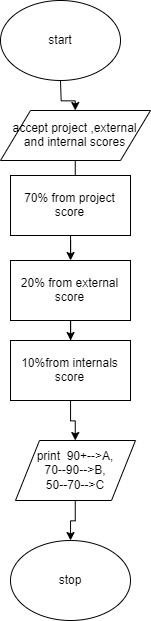

The diagram above was exported from draw.io. Its source (the exported page's mxGraphModel, read from the mxfile embedded in the PNG):
<mxGraphModel dx="1487" dy="482" grid="1" gridSize="10" guides="1" tooltips="1" connect="1" arrows="1" fold="1" page="1" pageScale="1" pageWidth="850" pageHeight="1100" math="0" shadow="0">
  <root>
    <mxCell id="0" />
    <mxCell id="1" parent="0" />
    <mxCell id="fR09B-svIYbyvxTUQOyj-4" value="" style="edgeStyle=orthogonalEdgeStyle;rounded=0;orthogonalLoop=1;jettySize=auto;html=1;" edge="1" parent="1" source="fR09B-svIYbyvxTUQOyj-1" target="fR09B-svIYbyvxTUQOyj-2">
      <mxGeometry relative="1" as="geometry" />
    </mxCell>
    <mxCell id="fR09B-svIYbyvxTUQOyj-1" value="start" style="ellipse;whiteSpace=wrap;html=1;" vertex="1" parent="1">
      <mxGeometry x="350" y="20" width="120" height="80" as="geometry" />
    </mxCell>
    <mxCell id="fR09B-svIYbyvxTUQOyj-5" value="" style="edgeStyle=orthogonalEdgeStyle;rounded=0;orthogonalLoop=1;jettySize=auto;html=1;" edge="1" parent="1" source="fR09B-svIYbyvxTUQOyj-2" target="fR09B-svIYbyvxTUQOyj-3">
      <mxGeometry relative="1" as="geometry" />
    </mxCell>
    <mxCell id="fR09B-svIYbyvxTUQOyj-2" value="accept project ,external and internal scores" style="shape=parallelogram;perimeter=parallelogramPerimeter;whiteSpace=wrap;html=1;" vertex="1" parent="1">
      <mxGeometry x="350" y="130" width="150" height="50" as="geometry" />
    </mxCell>
    <mxCell id="fR09B-svIYbyvxTUQOyj-11" value="" style="edgeStyle=orthogonalEdgeStyle;rounded=0;orthogonalLoop=1;jettySize=auto;html=1;" edge="1" parent="1" source="fR09B-svIYbyvxTUQOyj-3" target="fR09B-svIYbyvxTUQOyj-8">
      <mxGeometry relative="1" as="geometry" />
    </mxCell>
    <mxCell id="fR09B-svIYbyvxTUQOyj-3" value="70% from project score" style="rounded=0;whiteSpace=wrap;html=1;" vertex="1" parent="1">
      <mxGeometry x="360" y="195" width="120" height="60" as="geometry" />
    </mxCell>
    <mxCell id="fR09B-svIYbyvxTUQOyj-12" value="" style="edgeStyle=orthogonalEdgeStyle;rounded=0;orthogonalLoop=1;jettySize=auto;html=1;" edge="1" parent="1" source="fR09B-svIYbyvxTUQOyj-8" target="fR09B-svIYbyvxTUQOyj-9">
      <mxGeometry relative="1" as="geometry" />
    </mxCell>
    <mxCell id="fR09B-svIYbyvxTUQOyj-8" value="20% from external score" style="rounded=0;whiteSpace=wrap;html=1;" vertex="1" parent="1">
      <mxGeometry x="360" y="280" width="120" height="60" as="geometry" />
    </mxCell>
    <mxCell id="fR09B-svIYbyvxTUQOyj-14" value="" style="edgeStyle=orthogonalEdgeStyle;rounded=0;orthogonalLoop=1;jettySize=auto;html=1;" edge="1" parent="1" source="fR09B-svIYbyvxTUQOyj-9" target="fR09B-svIYbyvxTUQOyj-13">
      <mxGeometry relative="1" as="geometry" />
    </mxCell>
    <mxCell id="fR09B-svIYbyvxTUQOyj-9" value="10%from internals score" style="rounded=0;whiteSpace=wrap;html=1;" vertex="1" parent="1">
      <mxGeometry x="360" y="360" width="120" height="60" as="geometry" />
    </mxCell>
    <mxCell id="fR09B-svIYbyvxTUQOyj-16" value="" style="edgeStyle=orthogonalEdgeStyle;rounded=0;orthogonalLoop=1;jettySize=auto;html=1;" edge="1" parent="1" source="fR09B-svIYbyvxTUQOyj-13" target="fR09B-svIYbyvxTUQOyj-15">
      <mxGeometry relative="1" as="geometry" />
    </mxCell>
    <mxCell id="fR09B-svIYbyvxTUQOyj-13" value="print&amp;nbsp; 90+--&amp;gt;A,&lt;br&gt;70--90--&amp;gt;B,&lt;br&gt;50--70--&amp;gt;C" style="shape=parallelogram;perimeter=parallelogramPerimeter;whiteSpace=wrap;html=1;" vertex="1" parent="1">
      <mxGeometry x="365" y="460" width="120" height="60" as="geometry" />
    </mxCell>
    <mxCell id="fR09B-svIYbyvxTUQOyj-15" value="stop" style="ellipse;whiteSpace=wrap;html=1;" vertex="1" parent="1">
      <mxGeometry x="360" y="560" width="120" height="80" as="geometry" />
    </mxCell>
  </root>
</mxGraphModel>